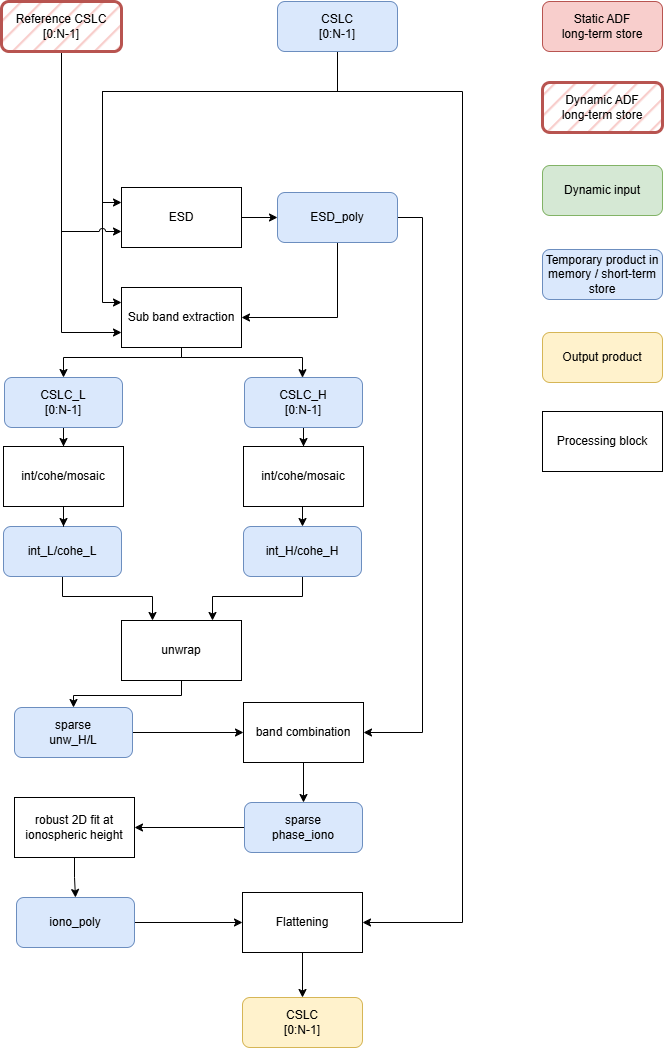

The diagram above was exported from draw.io. Its source (the exported page's mxGraphModel, read from the mxfile embedded in the PNG):
<mxGraphModel dx="1005" dy="634" grid="1" gridSize="10" guides="1" tooltips="1" connect="1" arrows="1" fold="1" page="1" pageScale="1" pageWidth="827" pageHeight="1169" math="0" shadow="0">
  <root>
    <mxCell id="0" />
    <mxCell id="1" parent="0" />
    <mxCell id="IzNEfV5VsK9jC9w_S2Ld-59" parent="1" style="rounded=1;whiteSpace=wrap;html=1;fillColor=#f8cecc;strokeColor=#b85450;gradientColor=none;fillStyle=hatch;strokeWidth=3;" value="Dynamic&amp;nbsp;&lt;span style=&quot;background-color: transparent; color: light-dark(rgb(0, 0, 0), rgb(255, 255, 255));&quot;&gt;ADF&lt;br&gt;long-term store&lt;/span&gt;" vertex="1">
      <mxGeometry height="50" width="120" x="720" y="631" as="geometry" />
    </mxCell>
    <mxCell id="IzNEfV5VsK9jC9w_S2Ld-60" parent="1" style="rounded=1;whiteSpace=wrap;html=1;fillColor=#d5e8d4;strokeColor=#82b366;" value="Dynamic input" vertex="1">
      <mxGeometry height="50" width="120" x="720" y="714" as="geometry" />
    </mxCell>
    <mxCell id="IzNEfV5VsK9jC9w_S2Ld-62" parent="1" style="rounded=1;whiteSpace=wrap;html=1;fillColor=#dae8fc;strokeColor=#6c8ebf;" value="Temporary product in memory / short-term store" vertex="1">
      <mxGeometry height="50" width="120" x="720" y="798" as="geometry" />
    </mxCell>
    <mxCell id="IzNEfV5VsK9jC9w_S2Ld-63" parent="1" style="rounded=1;whiteSpace=wrap;html=1;fillColor=#fff2cc;strokeColor=#d6b656;" value="Output product" vertex="1">
      <mxGeometry height="50" width="120" x="720" y="881" as="geometry" />
    </mxCell>
    <mxCell id="IzNEfV5VsK9jC9w_S2Ld-64" parent="1" style="rounded=0;whiteSpace=wrap;html=1;" value="Processing block" vertex="1">
      <mxGeometry height="60" width="120" x="720" y="960" as="geometry" />
    </mxCell>
    <mxCell id="EagSAhasbaHfvR9jQrAe-5" parent="1" style="rounded=1;whiteSpace=wrap;html=1;fillColor=#f8cecc;strokeColor=#b85450;" value="Static ADF&lt;br&gt;long-term store" vertex="1">
      <mxGeometry height="50" width="120" x="720" y="550" as="geometry" />
    </mxCell>
    <mxCell id="3k3QkimgkftVtNM0Mz59-32" edge="1" parent="1" source="EagSAhasbaHfvR9jQrAe-29" style="edgeStyle=orthogonalEdgeStyle;rounded=0;orthogonalLoop=1;jettySize=auto;html=1;entryX=0.486;entryY=0.003;entryDx=0;entryDy=0;entryPerimeter=0;" target="3k3QkimgkftVtNM0Mz59-31">
      <mxGeometry relative="1" as="geometry">
        <Array as="points">
          <mxPoint x="359" y="906" />
          <mxPoint x="480" y="906" />
          <mxPoint x="480" y="926" />
        </Array>
        <mxPoint x="481" y="920" as="targetPoint" />
      </mxGeometry>
    </mxCell>
    <mxCell id="3k3QkimgkftVtNM0Mz59-66" edge="1" parent="1" source="EagSAhasbaHfvR9jQrAe-29" style="edgeStyle=orthogonalEdgeStyle;rounded=0;orthogonalLoop=1;jettySize=auto;html=1;entryX=0.5;entryY=0;entryDx=0;entryDy=0;" target="3k3QkimgkftVtNM0Mz59-21">
      <mxGeometry relative="1" as="geometry">
        <Array as="points">
          <mxPoint x="359" y="906" />
          <mxPoint x="241" y="906" />
        </Array>
      </mxGeometry>
    </mxCell>
    <mxCell id="EagSAhasbaHfvR9jQrAe-29" parent="1" style="rounded=0;whiteSpace=wrap;html=1;" value="Sub band extraction" vertex="1">
      <mxGeometry height="60" width="120" x="299" y="836" as="geometry" />
    </mxCell>
    <mxCell id="3k3QkimgkftVtNM0Mz59-18" edge="1" parent="1" source="EagSAhasbaHfvR9jQrAe-31" style="edgeStyle=orthogonalEdgeStyle;rounded=0;orthogonalLoop=1;jettySize=auto;html=1;entryX=0.25;entryY=0;entryDx=0;entryDy=0;exitX=0.5;exitY=1;exitDx=0;exitDy=0;" target="3k3QkimgkftVtNM0Mz59-27">
      <mxGeometry relative="1" as="geometry">
        <Array as="points">
          <mxPoint x="240" y="1145" />
          <mxPoint x="330" y="1145" />
          <mxPoint x="330" y="1169" />
        </Array>
        <mxPoint x="250" y="1144" as="targetPoint" />
      </mxGeometry>
    </mxCell>
    <mxCell id="EagSAhasbaHfvR9jQrAe-31" parent="1" style="rounded=1;whiteSpace=wrap;html=1;fillColor=#dae8fc;strokeColor=#6c8ebf;" value="int_L/cohe_L" vertex="1">
      <mxGeometry height="50" width="118" x="181" y="1075" as="geometry" />
    </mxCell>
    <mxCell id="3k3QkimgkftVtNM0Mz59-57" edge="1" parent="1" source="3k3QkimgkftVtNM0Mz59-6" style="edgeStyle=orthogonalEdgeStyle;rounded=0;orthogonalLoop=1;jettySize=auto;html=1;entryX=0;entryY=0.25;entryDx=0;entryDy=0;" target="EagSAhasbaHfvR9jQrAe-29">
      <mxGeometry relative="1" as="geometry">
        <Array as="points">
          <mxPoint x="515" y="640" />
          <mxPoint x="280" y="640" />
          <mxPoint x="280" y="851" />
        </Array>
      </mxGeometry>
    </mxCell>
    <mxCell id="3k3QkimgkftVtNM0Mz59-58" edge="1" parent="1" source="3k3QkimgkftVtNM0Mz59-6" style="edgeStyle=orthogonalEdgeStyle;rounded=0;orthogonalLoop=1;jettySize=auto;html=1;entryX=0;entryY=0.25;entryDx=0;entryDy=0;" target="3k3QkimgkftVtNM0Mz59-8">
      <mxGeometry relative="1" as="geometry">
        <Array as="points">
          <mxPoint x="515" y="640" />
          <mxPoint x="280" y="640" />
          <mxPoint x="280" y="751" />
        </Array>
        <mxPoint x="290" y="750" as="targetPoint" />
      </mxGeometry>
    </mxCell>
    <mxCell id="3k3QkimgkftVtNM0Mz59-59" edge="1" parent="1" source="3k3QkimgkftVtNM0Mz59-6" style="edgeStyle=orthogonalEdgeStyle;rounded=0;orthogonalLoop=1;jettySize=auto;html=1;entryX=1;entryY=0.5;entryDx=0;entryDy=0;" target="3k3QkimgkftVtNM0Mz59-46">
      <mxGeometry relative="1" as="geometry">
        <Array as="points">
          <mxPoint x="515" y="640" />
          <mxPoint x="640" y="640" />
          <mxPoint x="640" y="1471" />
        </Array>
      </mxGeometry>
    </mxCell>
    <mxCell id="3k3QkimgkftVtNM0Mz59-6" parent="1" style="rounded=1;whiteSpace=wrap;html=1;fillColor=#dae8fc;strokeColor=#6c8ebf;" value="CSLC&lt;div&gt;[0:N-1]&lt;/div&gt;" vertex="1">
      <mxGeometry height="50" width="120" x="455" y="550" as="geometry" />
    </mxCell>
    <mxCell id="3k3QkimgkftVtNM0Mz59-7" edge="1" parent="1" source="3k3QkimgkftVtNM0Mz59-8" style="edgeStyle=orthogonalEdgeStyle;rounded=0;orthogonalLoop=1;jettySize=auto;html=1;entryX=0;entryY=0.5;entryDx=0;entryDy=0;" target="3k3QkimgkftVtNM0Mz59-10">
      <mxGeometry relative="1" as="geometry" />
    </mxCell>
    <mxCell id="3k3QkimgkftVtNM0Mz59-8" parent="1" style="rounded=0;whiteSpace=wrap;html=1;" value="ESD" vertex="1">
      <mxGeometry height="60" width="120" x="299" y="736" as="geometry" />
    </mxCell>
    <mxCell id="3k3QkimgkftVtNM0Mz59-38" edge="1" parent="1" source="3k3QkimgkftVtNM0Mz59-10" style="edgeStyle=orthogonalEdgeStyle;rounded=0;orthogonalLoop=1;jettySize=auto;html=1;entryX=1;entryY=0.5;entryDx=0;entryDy=0;" target="3k3QkimgkftVtNM0Mz59-35">
      <mxGeometry relative="1" as="geometry">
        <Array as="points">
          <mxPoint x="600" y="766" />
          <mxPoint x="600" y="1281" />
        </Array>
      </mxGeometry>
    </mxCell>
    <mxCell id="3k3QkimgkftVtNM0Mz59-52" edge="1" parent="1" source="3k3QkimgkftVtNM0Mz59-10" style="edgeStyle=orthogonalEdgeStyle;rounded=0;orthogonalLoop=1;jettySize=auto;html=1;entryX=1;entryY=0.5;entryDx=0;entryDy=0;" target="EagSAhasbaHfvR9jQrAe-29">
      <mxGeometry relative="1" as="geometry">
        <Array as="points">
          <mxPoint x="515" y="866" />
        </Array>
      </mxGeometry>
    </mxCell>
    <mxCell id="3k3QkimgkftVtNM0Mz59-10" parent="1" style="rounded=1;whiteSpace=wrap;html=1;fillColor=#dae8fc;strokeColor=#6c8ebf;" value="ESD_poly" vertex="1">
      <mxGeometry height="50" width="120" x="455" y="741" as="geometry" />
    </mxCell>
    <mxCell id="3k3QkimgkftVtNM0Mz59-14" edge="1" parent="1" source="EagSAhasbaHfvR9jQrAe-1" style="edgeStyle=orthogonalEdgeStyle;rounded=0;orthogonalLoop=1;jettySize=auto;html=1;jumpStyle=arc;">
      <mxGeometry relative="1" as="geometry">
        <Array as="points">
          <mxPoint x="239" y="780" />
        </Array>
        <mxPoint x="299" y="780" as="targetPoint" />
      </mxGeometry>
    </mxCell>
    <mxCell id="3k3QkimgkftVtNM0Mz59-20" edge="1" parent="1" source="3k3QkimgkftVtNM0Mz59-21" style="edgeStyle=orthogonalEdgeStyle;rounded=0;orthogonalLoop=1;jettySize=auto;html=1;entryX=0.5;entryY=0;entryDx=0;entryDy=0;" target="3k3QkimgkftVtNM0Mz59-19" value="">
      <mxGeometry relative="1" as="geometry">
        <mxPoint x="349" y="896" as="sourcePoint" />
        <mxPoint x="181" y="986" as="targetPoint" />
      </mxGeometry>
    </mxCell>
    <mxCell id="3k3QkimgkftVtNM0Mz59-24" edge="1" parent="1" source="3k3QkimgkftVtNM0Mz59-19" style="edgeStyle=orthogonalEdgeStyle;rounded=0;orthogonalLoop=1;jettySize=auto;html=1;">
      <mxGeometry relative="1" as="geometry">
        <mxPoint x="241" y="1075" as="targetPoint" />
      </mxGeometry>
    </mxCell>
    <mxCell id="3k3QkimgkftVtNM0Mz59-19" parent="1" style="rounded=0;whiteSpace=wrap;html=1;" value="int/cohe/mosaic" vertex="1">
      <mxGeometry height="60" width="120" x="181" y="995" as="geometry" />
    </mxCell>
    <mxCell id="3k3QkimgkftVtNM0Mz59-21" parent="1" style="rounded=1;whiteSpace=wrap;html=1;fillColor=#dae8fc;strokeColor=#6c8ebf;" value="CSLC_L&lt;br&gt;[0:N-1]" vertex="1">
      <mxGeometry height="50" width="118" x="182" y="926" as="geometry" />
    </mxCell>
    <mxCell id="3k3QkimgkftVtNM0Mz59-25" edge="1" parent="1" source="3k3QkimgkftVtNM0Mz59-26" style="edgeStyle=orthogonalEdgeStyle;rounded=0;orthogonalLoop=1;jettySize=auto;html=1;entryX=0.75;entryY=0;entryDx=0;entryDy=0;" target="3k3QkimgkftVtNM0Mz59-27">
      <mxGeometry relative="1" as="geometry">
        <Array as="points">
          <mxPoint x="480" y="1145" />
          <mxPoint x="390" y="1145" />
          <mxPoint x="390" y="1169" />
        </Array>
      </mxGeometry>
    </mxCell>
    <mxCell id="3k3QkimgkftVtNM0Mz59-26" parent="1" style="rounded=1;whiteSpace=wrap;html=1;fillColor=#dae8fc;strokeColor=#6c8ebf;" value="int_H/cohe_H" vertex="1">
      <mxGeometry height="50" width="118" x="421" y="1075" as="geometry" />
    </mxCell>
    <mxCell id="3k3QkimgkftVtNM0Mz59-39" edge="1" parent="1" source="3k3QkimgkftVtNM0Mz59-27" style="edgeStyle=orthogonalEdgeStyle;rounded=0;orthogonalLoop=1;jettySize=auto;html=1;entryX=0.5;entryY=0;entryDx=0;entryDy=0;" target="3k3QkimgkftVtNM0Mz59-33">
      <mxGeometry relative="1" as="geometry">
        <Array as="points">
          <mxPoint x="359" y="1244" />
          <mxPoint x="251" y="1244" />
        </Array>
      </mxGeometry>
    </mxCell>
    <mxCell id="3k3QkimgkftVtNM0Mz59-27" parent="1" style="rounded=0;whiteSpace=wrap;html=1;" value="unwrap" vertex="1">
      <mxGeometry height="60" width="120" x="299" y="1169" as="geometry" />
    </mxCell>
    <mxCell id="3k3QkimgkftVtNM0Mz59-28" edge="1" parent="1" source="3k3QkimgkftVtNM0Mz59-31" style="edgeStyle=orthogonalEdgeStyle;rounded=0;orthogonalLoop=1;jettySize=auto;html=1;entryX=0.5;entryY=0;entryDx=0;entryDy=0;" target="3k3QkimgkftVtNM0Mz59-30" value="">
      <mxGeometry relative="1" as="geometry">
        <mxPoint x="589" y="896" as="sourcePoint" />
        <mxPoint x="421" y="986" as="targetPoint" />
      </mxGeometry>
    </mxCell>
    <mxCell id="3k3QkimgkftVtNM0Mz59-64" edge="1" parent="1" source="3k3QkimgkftVtNM0Mz59-30" style="edgeStyle=orthogonalEdgeStyle;rounded=0;orthogonalLoop=1;jettySize=auto;html=1;exitX=0.5;exitY=1;exitDx=0;exitDy=0;entryX=0.5;entryY=0;entryDx=0;entryDy=0;" target="3k3QkimgkftVtNM0Mz59-26">
      <mxGeometry relative="1" as="geometry" />
    </mxCell>
    <mxCell id="3k3QkimgkftVtNM0Mz59-30" parent="1" style="rounded=0;whiteSpace=wrap;html=1;" value="int/cohe/mosaic" vertex="1">
      <mxGeometry height="60" width="120" x="421" y="995" as="geometry" />
    </mxCell>
    <mxCell id="3k3QkimgkftVtNM0Mz59-31" parent="1" style="rounded=1;whiteSpace=wrap;html=1;fillColor=#dae8fc;strokeColor=#6c8ebf;" value="CSLC_H&lt;br&gt;[0:N-1]" vertex="1">
      <mxGeometry height="50" width="118" x="422" y="926" as="geometry" />
    </mxCell>
    <mxCell id="3k3QkimgkftVtNM0Mz59-40" edge="1" parent="1" source="3k3QkimgkftVtNM0Mz59-33" style="edgeStyle=orthogonalEdgeStyle;rounded=0;orthogonalLoop=1;jettySize=auto;html=1;entryX=0;entryY=0.5;entryDx=0;entryDy=0;" target="3k3QkimgkftVtNM0Mz59-35">
      <mxGeometry relative="1" as="geometry" />
    </mxCell>
    <mxCell id="3k3QkimgkftVtNM0Mz59-33" parent="1" style="rounded=1;whiteSpace=wrap;html=1;fillColor=#dae8fc;strokeColor=#6c8ebf;" value="sparse &lt;br&gt;unw_H/L" vertex="1">
      <mxGeometry height="50" width="118" x="192" y="1256" as="geometry" />
    </mxCell>
    <mxCell id="3k3QkimgkftVtNM0Mz59-54" edge="1" parent="1" source="3k3QkimgkftVtNM0Mz59-35" style="edgeStyle=orthogonalEdgeStyle;rounded=0;orthogonalLoop=1;jettySize=auto;html=1;entryX=0.5;entryY=0;entryDx=0;entryDy=0;" target="3k3QkimgkftVtNM0Mz59-36">
      <mxGeometry relative="1" as="geometry" />
    </mxCell>
    <mxCell id="3k3QkimgkftVtNM0Mz59-35" parent="1" style="rounded=0;whiteSpace=wrap;html=1;" value="band combination" vertex="1">
      <mxGeometry height="60" width="120" x="421" y="1251" as="geometry" />
    </mxCell>
    <mxCell id="3k3QkimgkftVtNM0Mz59-42" edge="1" parent="1" source="3k3QkimgkftVtNM0Mz59-36" style="edgeStyle=orthogonalEdgeStyle;rounded=0;orthogonalLoop=1;jettySize=auto;html=1;" target="3k3QkimgkftVtNM0Mz59-37" value="">
      <mxGeometry relative="1" as="geometry" />
    </mxCell>
    <mxCell id="3k3QkimgkftVtNM0Mz59-36" parent="1" style="rounded=1;whiteSpace=wrap;html=1;fillColor=#dae8fc;strokeColor=#6c8ebf;" value="sparse&lt;br&gt;phase_iono" vertex="1">
      <mxGeometry height="50" width="118" x="422" y="1351" as="geometry" />
    </mxCell>
    <mxCell id="3k3QkimgkftVtNM0Mz59-44" edge="1" parent="1" source="3k3QkimgkftVtNM0Mz59-37" style="edgeStyle=orthogonalEdgeStyle;rounded=0;orthogonalLoop=1;jettySize=auto;html=1;entryX=0.5;entryY=0;entryDx=0;entryDy=0;" target="3k3QkimgkftVtNM0Mz59-43">
      <mxGeometry relative="1" as="geometry" />
    </mxCell>
    <mxCell id="3k3QkimgkftVtNM0Mz59-37" parent="1" style="rounded=0;whiteSpace=wrap;html=1;" value="robust 2D fit at ionospheric height" vertex="1">
      <mxGeometry height="60" width="120" x="192" y="1346" as="geometry" />
    </mxCell>
    <mxCell id="3k3QkimgkftVtNM0Mz59-49" edge="1" parent="1" source="3k3QkimgkftVtNM0Mz59-43" style="edgeStyle=orthogonalEdgeStyle;rounded=0;orthogonalLoop=1;jettySize=auto;html=1;entryX=0;entryY=0.5;entryDx=0;entryDy=0;" target="3k3QkimgkftVtNM0Mz59-46">
      <mxGeometry relative="1" as="geometry">
        <Array as="points" />
      </mxGeometry>
    </mxCell>
    <mxCell id="3k3QkimgkftVtNM0Mz59-43" parent="1" style="rounded=1;whiteSpace=wrap;html=1;fillColor=#dae8fc;strokeColor=#6c8ebf;" value="iono_poly" vertex="1">
      <mxGeometry height="50" width="118" x="194" y="1446" as="geometry" />
    </mxCell>
    <mxCell id="3k3QkimgkftVtNM0Mz59-46" parent="1" style="rounded=0;whiteSpace=wrap;html=1;" value="Flattening" vertex="1">
      <mxGeometry height="60" width="120" x="420" y="1441" as="geometry" />
    </mxCell>
    <mxCell id="3k3QkimgkftVtNM0Mz59-50" parent="1" style="rounded=1;whiteSpace=wrap;html=1;fillColor=#fff2cc;strokeColor=#d6b656;" value="CSLC&lt;div&gt;[0:N-1]&lt;/div&gt;" vertex="1">
      <mxGeometry height="50" width="120" x="420" y="1546" as="geometry" />
    </mxCell>
    <mxCell id="3k3QkimgkftVtNM0Mz59-51" edge="1" parent="1" source="3k3QkimgkftVtNM0Mz59-46" style="edgeStyle=orthogonalEdgeStyle;rounded=0;orthogonalLoop=1;jettySize=auto;html=1;entryX=0.5;entryY=0;entryDx=0;entryDy=0;" target="3k3QkimgkftVtNM0Mz59-50">
      <mxGeometry relative="1" as="geometry">
        <mxPoint x="480" y="1540" as="targetPoint" />
      </mxGeometry>
    </mxCell>
    <mxCell id="3k3QkimgkftVtNM0Mz59-65" edge="1" parent="1" source="EagSAhasbaHfvR9jQrAe-1" style="edgeStyle=orthogonalEdgeStyle;rounded=0;orthogonalLoop=1;jettySize=auto;html=1;entryX=0;entryY=0.75;entryDx=0;entryDy=0;" target="EagSAhasbaHfvR9jQrAe-29">
      <mxGeometry relative="1" as="geometry" />
    </mxCell>
    <mxCell id="EagSAhasbaHfvR9jQrAe-1" parent="1" style="rounded=1;whiteSpace=wrap;html=1;fillColor=#f8cecc;strokeColor=#b85450;fillStyle=hatch;strokeWidth=3;" value="Reference CSLC&lt;br&gt;[0:N-1]" vertex="1">
      <mxGeometry height="50" width="120" x="179" y="550" as="geometry" />
    </mxCell>
  </root>
</mxGraphModel>